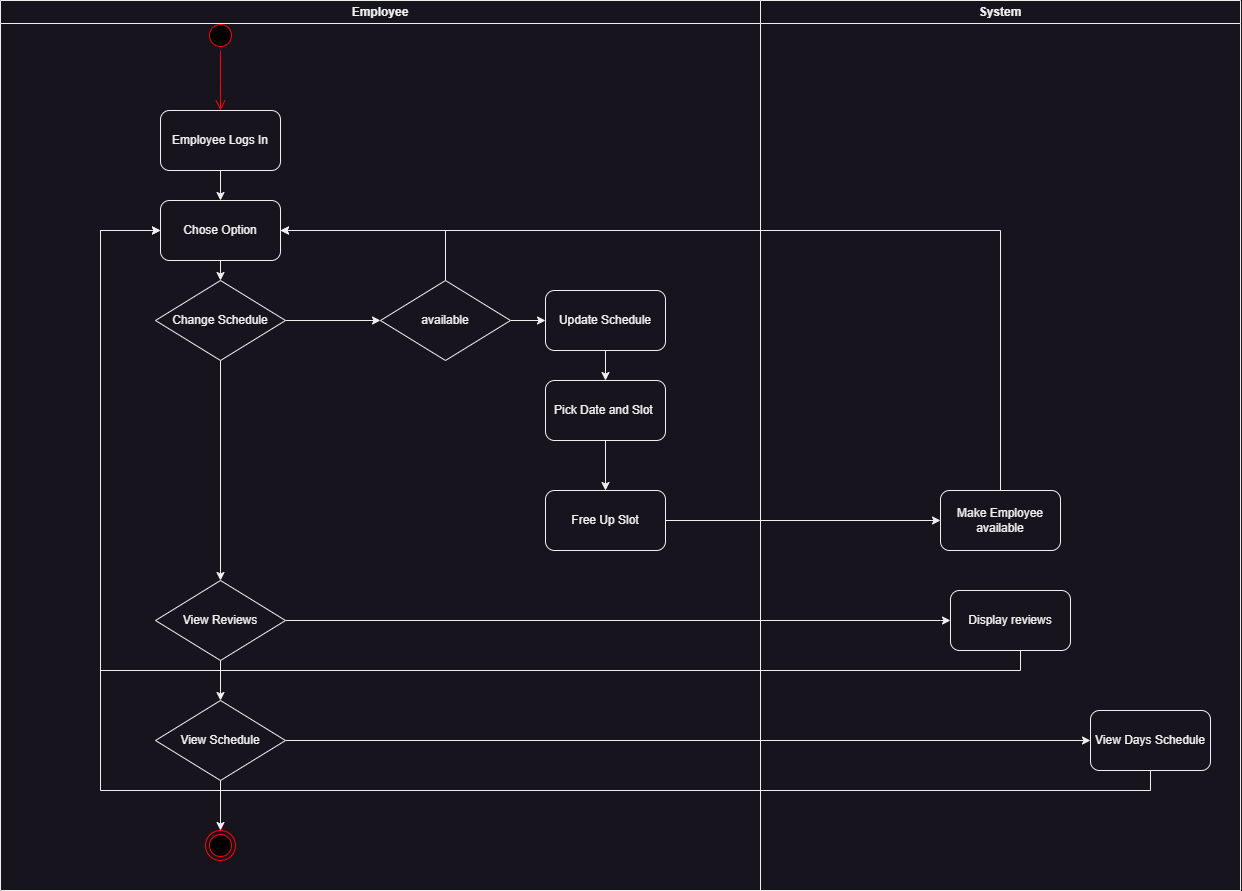

The diagram above was exported from draw.io. Its source (the exported page's mxGraphModel, read from the mxfile embedded in the PNG):
<mxGraphModel dx="1885" dy="1087" grid="1" gridSize="10" guides="1" tooltips="1" connect="1" arrows="1" fold="1" page="1" pageScale="1" pageWidth="1600" pageHeight="900" math="0" shadow="0">
  <root>
    <mxCell id="0" />
    <mxCell id="1" parent="0" />
    <mxCell id="lhG8N8zYgyRROEg8lGwg-1" value="" style="ellipse;html=1;shape=startState;fillColor=#000000;strokeColor=#ff0000;" vertex="1" parent="1">
      <mxGeometry x="245" y="20" width="30" height="30" as="geometry" />
    </mxCell>
    <mxCell id="lhG8N8zYgyRROEg8lGwg-2" value="" style="edgeStyle=orthogonalEdgeStyle;html=1;verticalAlign=bottom;endArrow=open;endSize=8;strokeColor=#ff0000;rounded=0;" edge="1" source="lhG8N8zYgyRROEg8lGwg-1" parent="1">
      <mxGeometry relative="1" as="geometry">
        <mxPoint x="260" y="110" as="targetPoint" />
      </mxGeometry>
    </mxCell>
    <mxCell id="lhG8N8zYgyRROEg8lGwg-3" value="" style="ellipse;html=1;shape=endState;fillColor=#000000;strokeColor=#ff0000;" vertex="1" parent="1">
      <mxGeometry x="245" y="830" width="30" height="30" as="geometry" />
    </mxCell>
    <mxCell id="lhG8N8zYgyRROEg8lGwg-23" value="" style="edgeStyle=orthogonalEdgeStyle;rounded=0;orthogonalLoop=1;jettySize=auto;html=1;" edge="1" parent="1" source="lhG8N8zYgyRROEg8lGwg-4" target="lhG8N8zYgyRROEg8lGwg-22">
      <mxGeometry relative="1" as="geometry" />
    </mxCell>
    <mxCell id="lhG8N8zYgyRROEg8lGwg-4" value="Employee Logs In" style="rounded=1;whiteSpace=wrap;html=1;" vertex="1" parent="1">
      <mxGeometry x="200" y="110" width="120" height="60" as="geometry" />
    </mxCell>
    <mxCell id="lhG8N8zYgyRROEg8lGwg-43" style="edgeStyle=orthogonalEdgeStyle;rounded=0;orthogonalLoop=1;jettySize=auto;html=1;exitX=0.5;exitY=1;exitDx=0;exitDy=0;entryX=0;entryY=0.5;entryDx=0;entryDy=0;" edge="1" parent="1" source="lhG8N8zYgyRROEg8lGwg-5" target="lhG8N8zYgyRROEg8lGwg-22">
      <mxGeometry relative="1" as="geometry">
        <Array as="points">
          <mxPoint x="1190" y="790" />
          <mxPoint x="140" y="790" />
          <mxPoint x="140" y="230" />
        </Array>
      </mxGeometry>
    </mxCell>
    <mxCell id="lhG8N8zYgyRROEg8lGwg-5" value="View Days Schedule" style="rounded=1;whiteSpace=wrap;html=1;" vertex="1" parent="1">
      <mxGeometry x="1130" y="710" width="120" height="60" as="geometry" />
    </mxCell>
    <mxCell id="lhG8N8zYgyRROEg8lGwg-12" value="" style="edgeStyle=orthogonalEdgeStyle;rounded=0;orthogonalLoop=1;jettySize=auto;html=1;" edge="1" parent="1" source="lhG8N8zYgyRROEg8lGwg-9" target="lhG8N8zYgyRROEg8lGwg-11">
      <mxGeometry relative="1" as="geometry" />
    </mxCell>
    <mxCell id="lhG8N8zYgyRROEg8lGwg-9" value="Update Schedule" style="rounded=1;whiteSpace=wrap;html=1;" vertex="1" parent="1">
      <mxGeometry x="585" y="290" width="120" height="60" as="geometry" />
    </mxCell>
    <mxCell id="lhG8N8zYgyRROEg8lGwg-37" style="edgeStyle=orthogonalEdgeStyle;rounded=0;orthogonalLoop=1;jettySize=auto;html=1;exitX=1;exitY=0.5;exitDx=0;exitDy=0;" edge="1" parent="1" source="lhG8N8zYgyRROEg8lGwg-10" target="lhG8N8zYgyRROEg8lGwg-9">
      <mxGeometry relative="1" as="geometry" />
    </mxCell>
    <mxCell id="lhG8N8zYgyRROEg8lGwg-39" style="edgeStyle=orthogonalEdgeStyle;rounded=0;orthogonalLoop=1;jettySize=auto;html=1;exitX=0.5;exitY=0;exitDx=0;exitDy=0;entryX=1;entryY=0.5;entryDx=0;entryDy=0;" edge="1" parent="1" source="lhG8N8zYgyRROEg8lGwg-10" target="lhG8N8zYgyRROEg8lGwg-22">
      <mxGeometry relative="1" as="geometry" />
    </mxCell>
    <mxCell id="lhG8N8zYgyRROEg8lGwg-10" value="available" style="rhombus;whiteSpace=wrap;html=1;" vertex="1" parent="1">
      <mxGeometry x="420" y="280" width="130" height="80" as="geometry" />
    </mxCell>
    <mxCell id="lhG8N8zYgyRROEg8lGwg-38" style="edgeStyle=orthogonalEdgeStyle;rounded=0;orthogonalLoop=1;jettySize=auto;html=1;exitX=0.5;exitY=1;exitDx=0;exitDy=0;entryX=0.5;entryY=0;entryDx=0;entryDy=0;" edge="1" parent="1" source="lhG8N8zYgyRROEg8lGwg-11" target="lhG8N8zYgyRROEg8lGwg-16">
      <mxGeometry relative="1" as="geometry" />
    </mxCell>
    <mxCell id="lhG8N8zYgyRROEg8lGwg-11" value="Pick Date and Slot&amp;nbsp;" style="rounded=1;whiteSpace=wrap;html=1;" vertex="1" parent="1">
      <mxGeometry x="585" y="380" width="120" height="60" as="geometry" />
    </mxCell>
    <mxCell id="lhG8N8zYgyRROEg8lGwg-45" style="edgeStyle=orthogonalEdgeStyle;rounded=0;orthogonalLoop=1;jettySize=auto;html=1;exitX=0.5;exitY=0;exitDx=0;exitDy=0;entryX=1;entryY=0.5;entryDx=0;entryDy=0;" edge="1" parent="1" source="lhG8N8zYgyRROEg8lGwg-15" target="lhG8N8zYgyRROEg8lGwg-22">
      <mxGeometry relative="1" as="geometry" />
    </mxCell>
    <mxCell id="lhG8N8zYgyRROEg8lGwg-15" value="Make Employee available" style="rounded=1;whiteSpace=wrap;html=1;" vertex="1" parent="1">
      <mxGeometry x="980" y="490" width="120" height="60" as="geometry" />
    </mxCell>
    <mxCell id="lhG8N8zYgyRROEg8lGwg-35" style="edgeStyle=orthogonalEdgeStyle;rounded=0;orthogonalLoop=1;jettySize=auto;html=1;exitX=1;exitY=0.5;exitDx=0;exitDy=0;entryX=0;entryY=0.5;entryDx=0;entryDy=0;" edge="1" parent="1" source="lhG8N8zYgyRROEg8lGwg-16" target="lhG8N8zYgyRROEg8lGwg-15">
      <mxGeometry relative="1" as="geometry" />
    </mxCell>
    <mxCell id="lhG8N8zYgyRROEg8lGwg-16" value="Free Up Slot" style="rounded=1;whiteSpace=wrap;html=1;" vertex="1" parent="1">
      <mxGeometry x="585" y="490" width="120" height="60" as="geometry" />
    </mxCell>
    <mxCell id="lhG8N8zYgyRROEg8lGwg-25" style="edgeStyle=orthogonalEdgeStyle;rounded=0;orthogonalLoop=1;jettySize=auto;html=1;exitX=0.5;exitY=1;exitDx=0;exitDy=0;entryX=0.5;entryY=0;entryDx=0;entryDy=0;" edge="1" parent="1" source="lhG8N8zYgyRROEg8lGwg-22" target="lhG8N8zYgyRROEg8lGwg-24">
      <mxGeometry relative="1" as="geometry" />
    </mxCell>
    <mxCell id="lhG8N8zYgyRROEg8lGwg-22" value="Chose Option" style="rounded=1;whiteSpace=wrap;html=1;" vertex="1" parent="1">
      <mxGeometry x="200" y="200" width="120" height="60" as="geometry" />
    </mxCell>
    <mxCell id="lhG8N8zYgyRROEg8lGwg-30" value="" style="edgeStyle=orthogonalEdgeStyle;rounded=0;orthogonalLoop=1;jettySize=auto;html=1;" edge="1" parent="1" source="lhG8N8zYgyRROEg8lGwg-24" target="lhG8N8zYgyRROEg8lGwg-29">
      <mxGeometry relative="1" as="geometry" />
    </mxCell>
    <mxCell id="lhG8N8zYgyRROEg8lGwg-36" style="edgeStyle=orthogonalEdgeStyle;rounded=0;orthogonalLoop=1;jettySize=auto;html=1;exitX=1;exitY=0.5;exitDx=0;exitDy=0;entryX=0;entryY=0.5;entryDx=0;entryDy=0;" edge="1" parent="1" source="lhG8N8zYgyRROEg8lGwg-24" target="lhG8N8zYgyRROEg8lGwg-10">
      <mxGeometry relative="1" as="geometry" />
    </mxCell>
    <mxCell id="lhG8N8zYgyRROEg8lGwg-24" value="Change Schedule" style="rhombus;whiteSpace=wrap;html=1;" vertex="1" parent="1">
      <mxGeometry x="195" y="280" width="130" height="80" as="geometry" />
    </mxCell>
    <mxCell id="lhG8N8zYgyRROEg8lGwg-31" style="edgeStyle=orthogonalEdgeStyle;rounded=0;orthogonalLoop=1;jettySize=auto;html=1;entryX=0;entryY=0.5;entryDx=0;entryDy=0;" edge="1" parent="1" source="lhG8N8zYgyRROEg8lGwg-29" target="lhG8N8zYgyRROEg8lGwg-32">
      <mxGeometry relative="1" as="geometry">
        <mxPoint x="1140" y="660" as="targetPoint" />
        <Array as="points">
          <mxPoint x="980" y="620" />
        </Array>
      </mxGeometry>
    </mxCell>
    <mxCell id="lhG8N8zYgyRROEg8lGwg-41" style="edgeStyle=orthogonalEdgeStyle;rounded=0;orthogonalLoop=1;jettySize=auto;html=1;exitX=0.5;exitY=1;exitDx=0;exitDy=0;entryX=0.5;entryY=0;entryDx=0;entryDy=0;" edge="1" parent="1" source="lhG8N8zYgyRROEg8lGwg-29" target="lhG8N8zYgyRROEg8lGwg-33">
      <mxGeometry relative="1" as="geometry" />
    </mxCell>
    <mxCell id="lhG8N8zYgyRROEg8lGwg-29" value="View Reviews" style="rhombus;whiteSpace=wrap;html=1;" vertex="1" parent="1">
      <mxGeometry x="195" y="580" width="130" height="80" as="geometry" />
    </mxCell>
    <mxCell id="lhG8N8zYgyRROEg8lGwg-44" style="edgeStyle=orthogonalEdgeStyle;rounded=0;orthogonalLoop=1;jettySize=auto;html=1;entryX=0;entryY=0.5;entryDx=0;entryDy=0;exitX=0.5;exitY=1;exitDx=0;exitDy=0;" edge="1" parent="1" source="lhG8N8zYgyRROEg8lGwg-32" target="lhG8N8zYgyRROEg8lGwg-22">
      <mxGeometry relative="1" as="geometry">
        <mxPoint x="1060" y="660" as="sourcePoint" />
        <Array as="points">
          <mxPoint x="1060" y="670" />
          <mxPoint x="140" y="670" />
          <mxPoint x="140" y="230" />
        </Array>
      </mxGeometry>
    </mxCell>
    <mxCell id="lhG8N8zYgyRROEg8lGwg-32" value="Display reviews" style="rounded=1;whiteSpace=wrap;html=1;" vertex="1" parent="1">
      <mxGeometry x="990" y="590" width="120" height="60" as="geometry" />
    </mxCell>
    <mxCell id="lhG8N8zYgyRROEg8lGwg-40" style="edgeStyle=orthogonalEdgeStyle;rounded=0;orthogonalLoop=1;jettySize=auto;html=1;exitX=1;exitY=0.5;exitDx=0;exitDy=0;" edge="1" parent="1" source="lhG8N8zYgyRROEg8lGwg-33" target="lhG8N8zYgyRROEg8lGwg-5">
      <mxGeometry relative="1" as="geometry" />
    </mxCell>
    <mxCell id="lhG8N8zYgyRROEg8lGwg-42" style="edgeStyle=orthogonalEdgeStyle;rounded=0;orthogonalLoop=1;jettySize=auto;html=1;exitX=0.5;exitY=1;exitDx=0;exitDy=0;entryX=0.5;entryY=0;entryDx=0;entryDy=0;" edge="1" parent="1" source="lhG8N8zYgyRROEg8lGwg-33" target="lhG8N8zYgyRROEg8lGwg-3">
      <mxGeometry relative="1" as="geometry" />
    </mxCell>
    <mxCell id="lhG8N8zYgyRROEg8lGwg-33" value="View Schedule" style="rhombus;whiteSpace=wrap;html=1;" vertex="1" parent="1">
      <mxGeometry x="195" y="700" width="130" height="80" as="geometry" />
    </mxCell>
    <mxCell id="lhG8N8zYgyRROEg8lGwg-46" value="Employee" style="swimlane;whiteSpace=wrap;html=1;" vertex="1" parent="1">
      <mxGeometry x="40" width="760" height="890" as="geometry" />
    </mxCell>
    <mxCell id="lhG8N8zYgyRROEg8lGwg-47" value="System" style="swimlane;whiteSpace=wrap;html=1;" vertex="1" parent="1">
      <mxGeometry x="800" width="480" height="890" as="geometry" />
    </mxCell>
  </root>
</mxGraphModel>